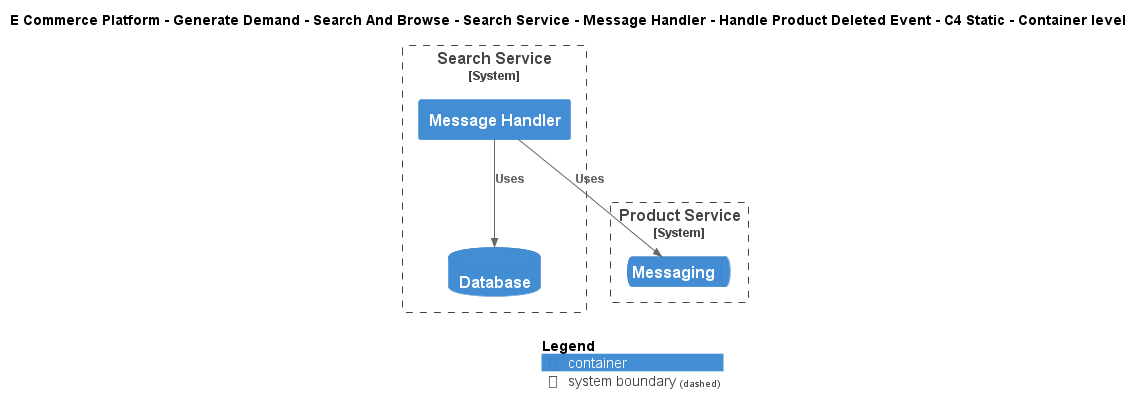

The diagram above was rendered by PlantUML. Its source (embedded in the PNG):
@startuml
!include ..\..\..\..\..\..\..\..\..\.c4s\C4_Container.puml

AddElementTag("c4interflow:lifecycle:new", $bgColor=green, $fontColor=#ffffff, $borderColor=green, $shadowing="False")
AddElementTag("c4interflow:lifecycle:changed", $bgColor=orange, $fontColor=#ffffff, $borderColor=orange, $shadowing="False")
AddElementTag("c4interflow:lifecycle:removed", $bgColor=red, $fontColor=#ffffff, $borderColor=red, $shadowing="False")

AddRelTag("c4interflow:lifecycle:new", $textColor=green, $lineColor=green)
AddRelTag("c4interflow:lifecycle:changed", $textColor=orange, $lineColor=orange)
AddRelTag("c4interflow:lifecycle:removed", $textColor=red, $lineColor=red)

SHOW_PERSON_PORTRAIT()
LAYOUT_TOP_DOWN()

skinparam linetype polyline

title E Commerce Platform - Generate Demand - Search And Browse - Search Service - Message Handler - Handle Product Deleted Event - C4 Static - Container level


System_Boundary(ECommercePlatform.GenerateDemand.SearchAndBrowse.SoftwareSystems.SearchService, "Search Service") {
    Container(ECommercePlatform.GenerateDemand.SearchAndBrowse.SoftwareSystems.SearchService.Containers.MessageHandler, "Message Handler", "", "")
    ContainerDb(ECommercePlatform.GenerateDemand.SearchAndBrowse.SoftwareSystems.SearchService.Containers.Database, "Database", "", "")
}

System_Boundary(ECommercePlatform.CreateProduct.ProductInformationManagement.SoftwareSystems.ProductService, "Product Service") {
    ContainerQueue(ECommercePlatform.CreateProduct.ProductInformationManagement.SoftwareSystems.ProductService.Containers.Messaging, "Messaging", "", "")
}

Rel(ECommercePlatform.GenerateDemand.SearchAndBrowse.SoftwareSystems.SearchService.Containers.MessageHandler, ECommercePlatform.CreateProduct.ProductInformationManagement.SoftwareSystems.ProductService.Containers.Messaging, "Uses")
Rel(ECommercePlatform.GenerateDemand.SearchAndBrowse.SoftwareSystems.SearchService.Containers.MessageHandler, ECommercePlatform.GenerateDemand.SearchAndBrowse.SoftwareSystems.SearchService.Containers.Database, "Uses")


SHOW_LEGEND()
@enduml